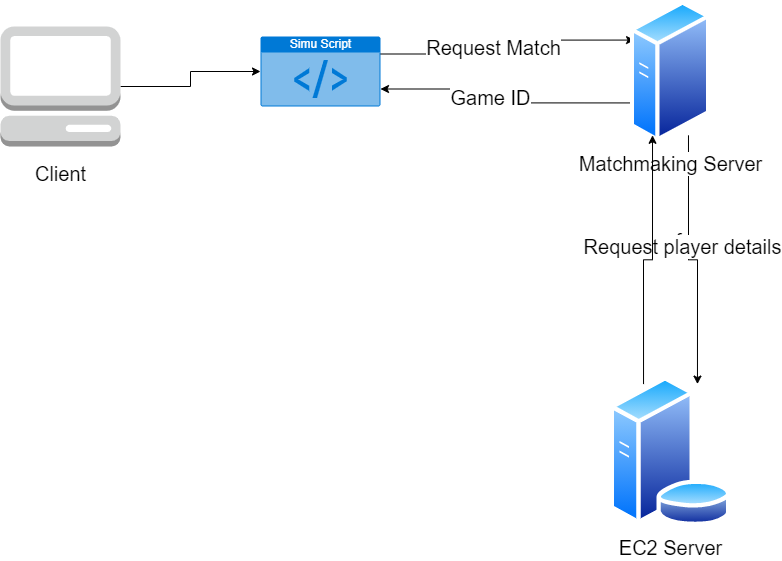

The diagram above was exported from draw.io. Its source (the exported page's mxGraphModel, read from the mxfile embedded in the PNG):
<mxGraphModel dx="2523" dy="941" grid="1" gridSize="10" guides="1" tooltips="1" connect="1" arrows="1" fold="1" page="1" pageScale="1" pageWidth="850" pageHeight="1100" math="0" shadow="0">
  <root>
    <mxCell id="0" />
    <mxCell id="1" parent="0" />
    <mxCell id="Oz1BBx18rw879197NbM2-7" style="edgeStyle=orthogonalEdgeStyle;rounded=0;orthogonalLoop=1;jettySize=auto;html=1;exitX=1;exitY=0.5;exitDx=0;exitDy=0;exitPerimeter=0;fontSize=30;entryX=0;entryY=0.5;entryDx=0;entryDy=0;entryPerimeter=0;" edge="1" parent="1" source="Oz1BBx18rw879197NbM2-1" target="Oz1BBx18rw879197NbM2-19">
      <mxGeometry relative="1" as="geometry">
        <mxPoint x="60" y="398" as="targetPoint" />
      </mxGeometry>
    </mxCell>
    <mxCell id="Oz1BBx18rw879197NbM2-1" value="&lt;font style=&quot;font-size: 20px&quot;&gt;Client&lt;/font&gt;" style="outlineConnect=0;dashed=0;verticalLabelPosition=bottom;verticalAlign=top;align=center;html=1;shape=mxgraph.aws3.management_console;fillColor=#D2D3D3;gradientColor=none;fontSize=30;" vertex="1" parent="1">
      <mxGeometry x="-200" y="280" width="120" height="120" as="geometry" />
    </mxCell>
    <mxCell id="Oz1BBx18rw879197NbM2-16" style="edgeStyle=orthogonalEdgeStyle;rounded=0;orthogonalLoop=1;jettySize=auto;html=1;entryX=0;entryY=0.25;entryDx=0;entryDy=0;fontSize=20;exitX=1;exitY=0.25;exitDx=0;exitDy=0;exitPerimeter=0;" edge="1" parent="1" source="Oz1BBx18rw879197NbM2-19" target="Oz1BBx18rw879197NbM2-3">
      <mxGeometry relative="1" as="geometry">
        <mxPoint x="140" y="220" as="sourcePoint" />
      </mxGeometry>
    </mxCell>
    <mxCell id="Oz1BBx18rw879197NbM2-21" value="Request Match" style="edgeLabel;html=1;align=center;verticalAlign=middle;resizable=0;points=[];fontSize=20;" vertex="1" connectable="0" parent="Oz1BBx18rw879197NbM2-16">
      <mxGeometry x="0.2638" y="-4" relative="1" as="geometry">
        <mxPoint x="-42.5" y="2.41" as="offset" />
      </mxGeometry>
    </mxCell>
    <mxCell id="Oz1BBx18rw879197NbM2-17" style="edgeStyle=orthogonalEdgeStyle;rounded=0;orthogonalLoop=1;jettySize=auto;html=1;fontSize=20;entryX=1;entryY=0.75;entryDx=0;entryDy=0;entryPerimeter=0;exitX=0;exitY=0.75;exitDx=0;exitDy=0;" edge="1" parent="1" source="Oz1BBx18rw879197NbM2-3" target="Oz1BBx18rw879197NbM2-19">
      <mxGeometry relative="1" as="geometry" />
    </mxCell>
    <mxCell id="Oz1BBx18rw879197NbM2-20" value="Game ID" style="edgeLabel;html=1;align=center;verticalAlign=middle;resizable=0;points=[];fontSize=20;" vertex="1" connectable="0" parent="Oz1BBx18rw879197NbM2-17">
      <mxGeometry x="-0.1831" relative="1" as="geometry">
        <mxPoint x="-36.08" y="-6.4" as="offset" />
      </mxGeometry>
    </mxCell>
    <mxCell id="Oz1BBx18rw879197NbM2-23" style="edgeStyle=orthogonalEdgeStyle;rounded=0;orthogonalLoop=1;jettySize=auto;html=1;fontSize=20;entryX=0.75;entryY=0;entryDx=0;entryDy=0;exitX=0.75;exitY=1;exitDx=0;exitDy=0;" edge="1" parent="1" source="Oz1BBx18rw879197NbM2-3" target="Oz1BBx18rw879197NbM2-22">
      <mxGeometry relative="1" as="geometry">
        <mxPoint x="470" y="620" as="targetPoint" />
      </mxGeometry>
    </mxCell>
    <mxCell id="Oz1BBx18rw879197NbM2-24" value="f" style="edgeLabel;html=1;align=center;verticalAlign=middle;resizable=0;points=[];fontSize=20;" vertex="1" connectable="0" parent="Oz1BBx18rw879197NbM2-23">
      <mxGeometry x="-0.2955" y="1" relative="1" as="geometry">
        <mxPoint x="-11" y="13.57" as="offset" />
      </mxGeometry>
    </mxCell>
    <mxCell id="Oz1BBx18rw879197NbM2-25" value="Request player details" style="edgeLabel;html=1;align=center;verticalAlign=middle;resizable=0;points=[];fontSize=20;" vertex="1" connectable="0" parent="Oz1BBx18rw879197NbM2-23">
      <mxGeometry x="-0.1731" y="-3" relative="1" as="geometry">
        <mxPoint x="-3" y="4" as="offset" />
      </mxGeometry>
    </mxCell>
    <mxCell id="Oz1BBx18rw879197NbM2-3" value="&lt;font style=&quot;font-size: 20px&quot;&gt;Matchmaking Server&lt;/font&gt;" style="aspect=fixed;perimeter=ellipsePerimeter;html=1;align=center;shadow=0;dashed=0;spacingTop=3;image;image=img/lib/active_directory/generic_server.svg;" vertex="1" parent="1">
      <mxGeometry x="430" y="253.57" width="80" height="142.86" as="geometry" />
    </mxCell>
    <mxCell id="Oz1BBx18rw879197NbM2-19" value="Simu Script" style="html=1;strokeColor=none;fillColor=#0079D6;labelPosition=center;verticalLabelPosition=middle;verticalAlign=top;align=center;fontSize=12;outlineConnect=0;spacingTop=-6;fontColor=#FFFFFF;shape=mxgraph.sitemap.script;" vertex="1" parent="1">
      <mxGeometry x="60" y="290" width="120" height="70" as="geometry" />
    </mxCell>
    <mxCell id="Oz1BBx18rw879197NbM2-26" style="edgeStyle=orthogonalEdgeStyle;rounded=0;orthogonalLoop=1;jettySize=auto;html=1;exitX=0.25;exitY=0;exitDx=0;exitDy=0;entryX=0.25;entryY=1;entryDx=0;entryDy=0;fontSize=20;" edge="1" parent="1" source="Oz1BBx18rw879197NbM2-22" target="Oz1BBx18rw879197NbM2-3">
      <mxGeometry relative="1" as="geometry" />
    </mxCell>
    <mxCell id="Oz1BBx18rw879197NbM2-22" value="EC2 Server" style="aspect=fixed;perimeter=ellipsePerimeter;html=1;align=center;shadow=0;dashed=0;spacingTop=3;image;image=img/lib/active_directory/database_server.svg;strokeWidth=1;fontSize=20;direction=east;" vertex="1" parent="1">
      <mxGeometry x="408.5" y="630" width="123" height="150" as="geometry" />
    </mxCell>
  </root>
</mxGraphModel>